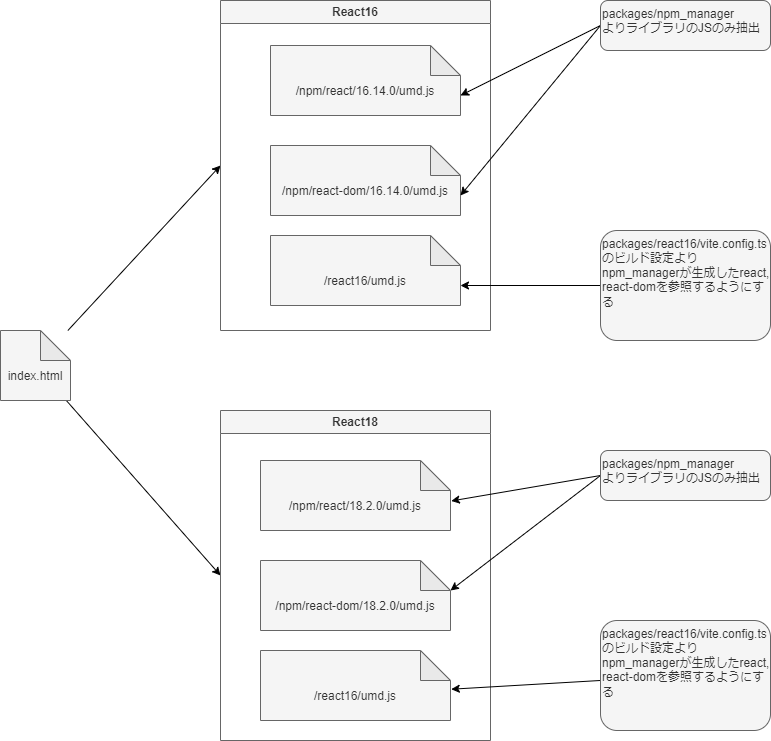

The diagram above was exported from draw.io. Its source (the exported page's mxGraphModel, read from the mxfile embedded in the PNG):
<mxGraphModel dx="1046" dy="694" grid="1" gridSize="10" guides="1" tooltips="1" connect="1" arrows="1" fold="1" page="1" pageScale="1" pageWidth="850" pageHeight="1100" background="#ffffff" math="0" shadow="0">
  <root>
    <mxCell id="0" />
    <mxCell id="1" parent="0" />
    <mxCell id="16" style="edgeStyle=none;html=1;entryX=0;entryY=0.5;entryDx=0;entryDy=0;strokeColor=#000000;" parent="1" source="2" target="12" edge="1">
      <mxGeometry relative="1" as="geometry" />
    </mxCell>
    <mxCell id="17" style="edgeStyle=none;html=1;entryX=0;entryY=0.5;entryDx=0;entryDy=0;strokeColor=#000000;" parent="1" source="2" target="11" edge="1">
      <mxGeometry relative="1" as="geometry">
        <mxPoint x="350" y="580" as="targetPoint" />
      </mxGeometry>
    </mxCell>
    <mxCell id="2" value="index.html&lt;br&gt;　" style="shape=note;whiteSpace=wrap;html=1;backgroundOutline=1;darkOpacity=0.05;verticalAlign=bottom;fillColor=#f5f5f5;fontColor=#333333;strokeColor=#666666;" parent="1" vertex="1">
      <mxGeometry x="50" y="370" width="70" height="70" as="geometry" />
    </mxCell>
    <mxCell id="11" value="React18" style="swimlane;whiteSpace=wrap;html=1;fillColor=#f5f5f5;fontColor=#333333;strokeColor=#666666;" parent="1" vertex="1">
      <mxGeometry x="270" y="450" width="270" height="330" as="geometry" />
    </mxCell>
    <mxCell id="9" value="/npm/react-dom/18.2.0/umd.js&lt;br&gt;　" style="shape=note;whiteSpace=wrap;html=1;backgroundOutline=1;darkOpacity=0.05;verticalAlign=bottom;fillColor=#f5f5f5;fontColor=#333333;strokeColor=#666666;" parent="11" vertex="1">
      <mxGeometry x="40" y="150" width="190" height="70" as="geometry" />
    </mxCell>
    <mxCell id="10" value="/react16/umd.js&lt;br&gt;　" style="shape=note;whiteSpace=wrap;html=1;backgroundOutline=1;darkOpacity=0.05;verticalAlign=bottom;fillColor=#f5f5f5;fontColor=#333333;strokeColor=#666666;" parent="11" vertex="1">
      <mxGeometry x="40" y="240" width="190" height="70" as="geometry" />
    </mxCell>
    <mxCell id="8" value="/npm/react/18.2.0/umd.js&lt;br&gt;　" style="shape=note;whiteSpace=wrap;html=1;backgroundOutline=1;darkOpacity=0.05;verticalAlign=bottom;fillColor=#f5f5f5;fontColor=#333333;strokeColor=#666666;" parent="11" vertex="1">
      <mxGeometry x="40" y="50" width="190" height="70" as="geometry" />
    </mxCell>
    <mxCell id="12" value="React16" style="swimlane;whiteSpace=wrap;html=1;fillColor=#f5f5f5;fontColor=#333333;strokeColor=#666666;" parent="1" vertex="1">
      <mxGeometry x="270" y="40" width="270" height="330" as="geometry" />
    </mxCell>
    <mxCell id="13" value="/npm/react/16.14.0/umd.js&lt;br&gt;　" style="shape=note;whiteSpace=wrap;html=1;backgroundOutline=1;darkOpacity=0.05;verticalAlign=bottom;fillColor=#f5f5f5;fontColor=#333333;strokeColor=#666666;" parent="12" vertex="1">
      <mxGeometry x="50" y="45" width="190" height="70" as="geometry" />
    </mxCell>
    <mxCell id="14" value="/npm/react-dom/16.14.0/umd.js&lt;br&gt;　" style="shape=note;whiteSpace=wrap;html=1;backgroundOutline=1;darkOpacity=0.05;verticalAlign=bottom;fillColor=#f5f5f5;fontColor=#333333;strokeColor=#666666;" parent="12" vertex="1">
      <mxGeometry x="50" y="145" width="190" height="70" as="geometry" />
    </mxCell>
    <mxCell id="15" value="/react16/umd.js&lt;br&gt;　" style="shape=note;whiteSpace=wrap;html=1;backgroundOutline=1;darkOpacity=0.05;verticalAlign=bottom;fillColor=#f5f5f5;fontColor=#333333;strokeColor=#666666;" parent="12" vertex="1">
      <mxGeometry x="50" y="235" width="190" height="70" as="geometry" />
    </mxCell>
    <mxCell id="20" style="edgeStyle=none;html=1;entryX=0;entryY=0;entryDx=190;entryDy=50;entryPerimeter=0;exitX=0;exitY=0.5;exitDx=0;exitDy=0;strokeColor=#000000;" parent="1" source="19" target="13" edge="1">
      <mxGeometry relative="1" as="geometry" />
    </mxCell>
    <mxCell id="21" style="edgeStyle=none;html=1;entryX=0;entryY=0;entryDx=190;entryDy=50;entryPerimeter=0;exitX=0;exitY=0.5;exitDx=0;exitDy=0;strokeColor=#000000;" parent="1" source="19" target="14" edge="1">
      <mxGeometry relative="1" as="geometry" />
    </mxCell>
    <mxCell id="19" value="packages/npm_manager&lt;br&gt;&lt;div style=&quot;&quot;&gt;&lt;span style=&quot;background-color: initial;&quot;&gt;よりライブラリのJSのみ抽出&lt;/span&gt;&lt;/div&gt;" style="rounded=1;whiteSpace=wrap;html=1;align=left;verticalAlign=top;fillColor=#f5f5f5;fontColor=#333333;strokeColor=#666666;" parent="1" vertex="1">
      <mxGeometry x="650" y="40" width="170" height="50" as="geometry" />
    </mxCell>
    <mxCell id="23" style="edgeStyle=none;html=1;entryX=1.004;entryY=0.578;entryDx=0;entryDy=0;entryPerimeter=0;exitX=0;exitY=0.5;exitDx=0;exitDy=0;strokeColor=#000000;" parent="1" source="22" target="8" edge="1">
      <mxGeometry relative="1" as="geometry" />
    </mxCell>
    <mxCell id="24" style="edgeStyle=none;html=1;entryX=0;entryY=0;entryDx=190;entryDy=30;entryPerimeter=0;exitX=0;exitY=0.5;exitDx=0;exitDy=0;strokeColor=#000000;" parent="1" source="22" target="9" edge="1">
      <mxGeometry relative="1" as="geometry" />
    </mxCell>
    <mxCell id="22" value="packages/npm_manager&lt;br&gt;&lt;div style=&quot;&quot;&gt;&lt;span style=&quot;background-color: initial;&quot;&gt;よりライブラリのJSのみ抽出&lt;/span&gt;&lt;/div&gt;" style="rounded=1;whiteSpace=wrap;html=1;align=left;verticalAlign=top;fillColor=#f5f5f5;fontColor=#333333;strokeColor=#666666;" parent="1" vertex="1">
      <mxGeometry x="650" y="490" width="170" height="50" as="geometry" />
    </mxCell>
    <mxCell id="26" style="edgeStyle=none;html=1;entryX=0;entryY=0;entryDx=190;entryDy=50;entryPerimeter=0;strokeColor=#000000;" parent="1" source="25" target="15" edge="1">
      <mxGeometry relative="1" as="geometry" />
    </mxCell>
    <mxCell id="25" value="packages/react16/vite.config.ts&lt;br&gt;のビルド設定よりnpm_managerが生成したreact, react-domを参照するようにする" style="rounded=1;whiteSpace=wrap;html=1;align=left;verticalAlign=top;fillColor=#f5f5f5;fontColor=#333333;strokeColor=#666666;" parent="1" vertex="1">
      <mxGeometry x="650" y="270" width="170" height="110" as="geometry" />
    </mxCell>
    <mxCell id="28" style="edgeStyle=none;html=1;entryX=1.004;entryY=0.553;entryDx=0;entryDy=0;entryPerimeter=0;strokeColor=#000000;" parent="1" source="27" target="10" edge="1">
      <mxGeometry relative="1" as="geometry" />
    </mxCell>
    <mxCell id="27" value="packages/react16/vite.config.ts&lt;br&gt;のビルド設定よりnpm_managerが生成したreact, react-domを参照するようにする" style="rounded=1;whiteSpace=wrap;html=1;align=left;verticalAlign=top;fillColor=#f5f5f5;fontColor=#333333;strokeColor=#666666;" parent="1" vertex="1">
      <mxGeometry x="650" y="660" width="170" height="110" as="geometry" />
    </mxCell>
  </root>
</mxGraphModel>